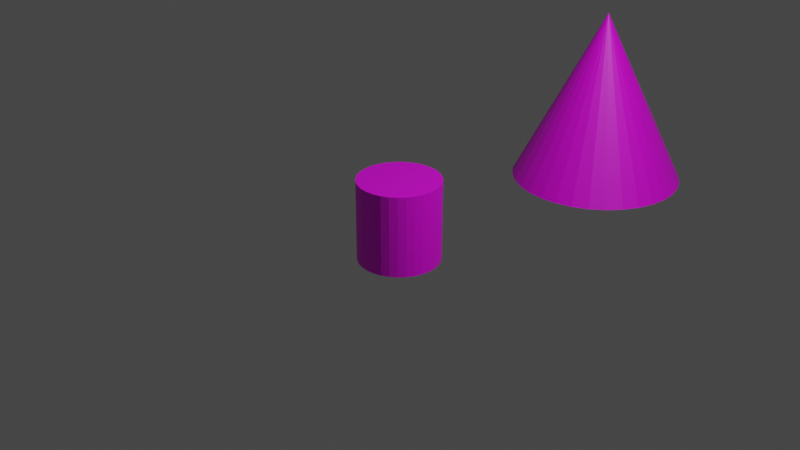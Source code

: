 # Source: rocket.blend  (saved by Blender 4.0.36; exported with 4.5.12 LTS)
import bpy
from mathutils import Matrix  # noqa: F401  (used for matrix-valued properties, if any)

bpy.ops.wm.read_factory_settings(use_empty=True)
scene = bpy.context.scene
scene.name = 'Scene'

# ---- collections
col_collection = bpy.data.collections.new('Collection'); scene.collection.children.link(col_collection)

# ---- images (referenced by path relative to the original .blend; pixels are not part of the script)
import os
ASSET_DIR = os.environ.get("B2B_ASSET_DIR", "")  # directory of the original .blend (textures are referenced by path, not embedded)
HERE = os.path.dirname(os.path.abspath(__file__))  # packed textures are extracted next to this script under _unpacked/

def load_image(name, relpath, width, height, colorspace="sRGB"):
    """Load a texture the original file referenced (path relative to the .blend, or extracted next to this script)."""
    p = next((c for c in (os.path.join(HERE, relpath), os.path.join(ASSET_DIR, relpath)) if relpath and os.path.exists(c)), "")
    if p:
        img = bpy.data.images.load(p, check_existing=True)
        img.name = name
    else:  # same state as the original file: an image datablock whose file is absent (Cycles renders it pink)
        img = bpy.data.images.new(name, width, height)
        img.source = "FILE"
        img.filepath = "//" + (relpath or name)
    img.colorspace_settings.name = colorspace
    return img
img_rocket = load_image('rocket', 'rocket.png', 1024, 1024, 'sRGB')

# ---- materials (node trees are filled in below, after node groups)
mat_material = bpy.data.materials.new('Material')
mat_material.alpha_threshold = 0.0
mat_material.use_transparent_shadow = False
mat_material.roughness = 0.5
mat_material.line_color = (0.0, 0.0, 0.0, 1.0)

# ---- material node trees
mat_material.use_nodes = True; mat_material.node_tree.nodes.clear()
_N = mat_material.node_tree.nodes; _L = mat_material.node_tree.links
n0 = _N.new('ShaderNodeOutputMaterial'); n0.name = 'Material Output'; n0.location = (300, 300)
n1 = _N.new('ShaderNodeBsdfPrincipled'); n1.name = 'Principled BSDF'; n1.location = (10, 300)
n1.distribution = 'GGX'
n1.subsurface_method = 'RANDOM_WALK_SKIN'
n1.inputs[3].default_value = 1.45
n1.inputs[27].default_value = (0.0, 0.0, 0.0, 1.0)
n1.inputs[28].default_value = 1.0
n2 = _N.new('ShaderNodeTexImage'); n2.name = 'Image Texture'; n2.location = (-280, 280)
n2.image = img_rocket
_L.new(n1.outputs[0], n0.inputs[0])
_L.new(n2.outputs[0], n1.inputs[0])
n0.is_active_output = True

# ---- world
world_world = bpy.data.worlds.new('World'); scene.world = world_world
world_world.use_nodes = True; world_world.node_tree.nodes.clear()
_N = world_world.node_tree.nodes; _L = world_world.node_tree.links
n0 = _N.new('ShaderNodeOutputWorld'); n0.name = 'World Output'; n0.location = (300, 300)
n1 = _N.new('ShaderNodeBackground'); n1.name = 'Background'; n1.location = (10, 300)
n1.inputs[0].default_value = (0.05088, 0.05088, 0.05088, 1.0)
_L.new(n1.outputs[0], n0.inputs[0])
n0.is_active_output = True
world_world.color = (0.05088, 0.05088, 0.05088)
world_world.use_sun_shadow = False
world_world.sun_shadow_jitter_overblur = 0.0

# ---- cameras
cam_camera = bpy.data.cameras.new('Camera')
cam_camera.clip_end = 100.0
cam_camera.ortho_scale = 7.314

# ---- lights
light_light = bpy.data.lights.new('Light', 'POINT')
light_light.transmission_factor = 0.0
light_light.use_soft_falloff = False
light_light.energy = 1000.0
light_light.shadow_soft_size = 0.1
light_light.shadow_maximum_resolution = 0.006
light_light.use_absolute_resolution = True

# ---- meshes
me_cylinder = bpy.data.meshes.new('Cylinder')
me_cylinder.from_pydata([(0.0, 1.0, 0.02322), (0.0, 2.5, 0.9183), (0.4877, 2.452, 0.9183), (0.1951, 0.9808, 0.02322), (0.9567, 2.31, 0.9183), (1.389, 2.079, 0.9183), (0.3827, 0.9239, 0.02322), (1.768, 1.768, 0.9183), (2.079, 1.389, 0.9183), (0.5556, 0.8315, 0.02322), (2.31, 0.9567, 0.9183), (2.452, 0.4877, 0.9183), (0.7071, 0.7071, 0.02322), (2.5, 0.0, 0.9183), (2.452, -0.4877, 0.9183), (2.31, -0.9567, 0.9183), (0.8315, 0.5556, 0.02322), (2.079, -1.389, 0.9183), (1.768, -1.768, 0.9183), (0.9239, 0.3827, 0.02322), (1.389, -2.079, 0.9183), (0.9567, -2.31, 0.9183), (0.9808, 0.1951, 0.02322), (0.4877, -2.452, 0.9183), (1.0, 0.0, 0.02322), (0.0, -2.5, 0.9183), (-0.4877, -2.452, 0.9183), (0.9808, -0.1951, 0.02322), (-0.9567, -2.31, 0.9183), (-1.389, -2.079, 0.9183), (0.9239, -0.3827, 0.02322), (-1.768, -1.768, 0.9183), (-2.079, -1.389, 0.9183), (0.8315, -0.5556, 0.02322), (-2.31, -0.9567, 0.9183), (-2.452, -0.4877, 0.9183), (0.7071, -0.7071, 0.02322), (-2.5, 0.0, 0.9183), (-2.452, 0.4877, 0.9183), (0.5556, -0.8315, 0.02322), (-2.31, 0.9567, 0.9183), (-2.079, 1.389, 0.9183), (0.3827, -0.9239, 0.02322), (-1.768, 1.768, 0.9183), (-1.389, 2.079, 0.9183), (0.1951, -0.9808, 0.02322), (-0.9567, 2.31, 0.9183), (-0.4877, 2.452, 0.9183), (0.0, 0.0, 1.705), (0.0, -1.0, 0.02322), (-0.1951, -0.9808, 0.02322), (-0.3827, -0.9239, 0.02322), (-0.5556, -0.8315, 0.02322), (-0.7071, -0.7071, 0.02322), (-0.8315, -0.5556, 0.02322), (-0.9239, -0.3827, 0.02322), (-0.9808, -0.1951, 0.02322), (-1.0, 0.0, 0.02322), (-0.9808, 0.1951, 0.02322), (-0.9239, 0.3827, 0.02322), (-0.8315, 0.5556, 0.02322), (-0.7071, 0.7071, 0.02322), (-0.5556, 0.8315, 0.02322), (-0.3827, 0.9239, 0.02322), (-0.1951, 0.9808, 0.02322), (0.0, 1.0, 0.9183), (0.1951, 0.9808, 0.9183), (0.3827, 0.9239, 0.9183), (0.5556, 0.8315, 0.9183), (0.7071, 0.7071, 0.9183), (0.8315, 0.5556, 0.9183), (0.9239, 0.3827, 0.9183), (0.9808, 0.1951, 0.9183), (1.0, 0.0, 0.9183), (0.9808, -0.1951, 0.9183), (0.9239, -0.3827, 0.9183), (0.8315, -0.5556, 0.9183), (0.7071, -0.7071, 0.9183), (0.5556, -0.8315, 0.9183), (0.3827, -0.9239, 0.9183), (0.1951, -0.9808, 0.9183), (0.0, -1.0, 0.9183), (-0.1951, -0.9808, 0.9183), (-0.3827, -0.9239, 0.9183), (-0.5556, -0.8315, 0.9183), (-0.7071, -0.7071, 0.9183), (-0.8315, -0.5556, 0.9183), (-0.9239, -0.3827, 0.9183), (-0.9808, -0.1951, 0.9183), (-1.0, 0.0, 0.9183), (-0.9808, 0.1951, 0.9183), (-0.9239, 0.3827, 0.9183), (-0.8315, 0.5556, 0.9183), (-0.7071, 0.7071, 0.9183), (-0.5556, 0.8315, 0.9183), (-0.3827, 0.9239, 0.9183), (-0.1951, 0.9808, 0.9183)], [], [(3, 0, 65, 66), (6, 3, 66, 67), (9, 6, 67, 68), (12, 9, 68, 69), (70, 16, 12, 69), (71, 19, 16, 70), (72, 22, 19, 71), (73, 24, 22, 72), (74, 27, 24, 73), (75, 30, 27, 74), (76, 33, 30, 75), (77, 36, 33, 76), (78, 39, 36, 77), (79, 42, 39, 78), (80, 45, 42, 79), (81, 49, 45, 80), (82, 50, 49, 81), (83, 51, 50, 82), (84, 52, 51, 83), (85, 53, 52, 84), (54, 53, 85, 86), (55, 54, 86, 87), (56, 55, 87, 88), (57, 56, 88, 89), (58, 57, 89, 90), (59, 58, 90, 91), (60, 59, 91, 92), (61, 60, 92, 93), (62, 61, 93, 94), (63, 62, 94, 95), (64, 63, 95, 96), (0, 64, 96, 65), (64, 0, 3, 6, 9, 12, 16, 19, 22, 24, 27, 30, 33, 36, 39, 42, 45, 49, 50, 51, 52, 53, 54, 55, 56, 57, 58, 59, 60, 61, 62, 63), (1, 48, 2), (2, 48, 4), (4, 48, 5), (5, 48, 7), (7, 48, 8), (8, 48, 10), (10, 48, 11), (11, 48, 13), (48, 14, 13), (48, 15, 14), (48, 17, 15), (48, 18, 17), (48, 20, 18), (48, 21, 20), (48, 23, 21), (48, 25, 23), (26, 25, 48), (28, 26, 48), (29, 28, 48), (31, 29, 48), (32, 31, 48), (34, 32, 48), (35, 34, 48), (37, 35, 48), (38, 37, 48), (40, 38, 48), (41, 40, 48), (43, 41, 48), (44, 43, 48), (46, 44, 48), (47, 1, 2, 4, 5, 7, 8, 10, 11, 13, 14, 15, 17, 18, 20, 21, 23, 80, 79, 78, 77, 76, 75, 74, 73, 72, 71, 70, 69, 68, 67, 66, 65, 96), (80, 23, 25, 26, 28, 29, 31, 32, 34, 35, 37, 38, 40, 41, 43, 44, 46, 47, 96, 95, 94, 93, 92, 91, 90, 89, 88, 87, 86, 85, 84, 83, 82, 81), (47, 46, 48), (47, 48, 1)])
_uv = me_cylinder.uv_layers.new(name='UVMap')
_uv.uv.foreach_set('vector', [0.7416, 0.5223, 0.7605, 0.5171, 0.8423, 0.818, 0.8235, 0.8231, 0.7228, 0.5274, 0.7416, 0.5223, 0.8235, 0.8231, 0.8046, 0.8283, 0.704, 0.5325, 0.7228, 0.5274, 0.8046, 0.8283, 0.7858, 0.8334, 0.6851, 0.5376, 0.704, 0.5325, 0.7858, 0.8334, 0.767, 0.8385, 0.7481, 0.8436, 0.6663, 0.5428, 0.6851, 0.5376, 0.767, 0.8385, 0.7293, 0.8487, 0.6475, 0.5479, 0.6663, 0.5428, 0.7481, 0.8436, 0.7104, 0.8539, 0.6286, 0.553, 0.6475, 0.5479, 0.7293, 0.8487, 0.6916, 0.859, 0.6098, 0.5581, 0.6286, 0.553, 0.7104, 0.8539, 0.6728, 0.8641, 0.5909, 0.5633, 0.6098, 0.5581, 0.6916, 0.859, 0.6539, 0.8692, 0.5721, 0.5684, 0.5909, 0.5633, 0.6728, 0.8641, 0.6351, 0.8744, 0.5533, 0.5735, 0.5721, 0.5684, 0.6539, 0.8692, 0.6163, 0.8795, 0.5344, 0.5786, 0.5533, 0.5735, 0.6351, 0.8744, 0.5974, 0.8846, 0.5156, 0.5838, 0.5344, 0.5786, 0.6163, 0.8795, 0.5786, 0.8897, 0.4968, 0.5889, 0.5156, 0.5838, 0.5974, 0.8846, 0.5598, 0.8949, 0.4779, 0.594, 0.4968, 0.5889, 0.5786, 0.8897, 0.5409, 0.9, 0.4591, 0.5991, 0.4779, 0.594, 0.5598, 0.8949, 0.5221, 0.9051, 0.4402, 0.6042, 0.4591, 0.5991, 0.5409, 0.9, 0.5032, 0.9102, 0.4214, 0.6094, 0.4402, 0.6042, 0.5221, 0.9051, 0.4844, 0.9153, 0.4026, 0.6145, 0.4214, 0.6094, 0.5032, 0.9102, 0.4656, 0.9205, 0.3837, 0.6196, 0.4026, 0.6145, 0.4844, 0.9153, 0.3649, 0.6247, 0.3837, 0.6196, 0.4656, 0.9205, 0.4467, 0.9256, 0.3461, 0.6299, 0.3649, 0.6247, 0.4467, 0.9256, 0.4279, 0.9307, 0.3272, 0.635, 0.3461, 0.6299, 0.4279, 0.9307, 0.4091, 0.9358, 0.3084, 0.6401, 0.3272, 0.635, 0.4091, 0.9358, 0.3902, 0.941, 0.2896, 0.6452, 0.3084, 0.6401, 0.3902, 0.941, 0.3714, 0.9461, 0.2707, 0.6504, 0.2896, 0.6452, 0.3714, 0.9461, 0.3525, 0.9512, 0.2519, 0.6555, 0.2707, 0.6504, 0.3525, 0.9512, 0.3337, 0.9563, 0.233, 0.6606, 0.2519, 0.6555, 0.3337, 0.9563, 0.3149, 0.9615, 0.2142, 0.6657, 0.233, 0.6606, 0.3149, 0.9615, 0.296, 0.9666, 0.1954, 0.6708, 0.2142, 0.6657, 0.296, 0.9666, 0.2772, 0.9717, 0.1765, 0.676, 0.1954, 0.6708, 0.2772, 0.9717, 0.2584, 0.9768, 0.1577, 0.6811, 0.1765, 0.676, 0.2584, 0.9768, 0.2395, 0.982, 0.7331, 0.3349, 0.7502, 0.3365, 0.7672, 0.3349, 0.7836, 0.3299, 0.7987, 0.3218, 0.8119, 0.311, 0.8228, 0.2977, 0.8309, 0.2826, 0.8358, 0.2662, 0.8375, 0.2492, 0.8358, 0.2321, 0.8309, 0.2158, 0.8228, 0.2007, 0.8119, 0.1874, 0.7987, 0.1765, 0.7836, 0.1685, 0.7672, 0.1635, 0.7502, 0.1618, 0.7331, 0.1635, 0.7167, 0.1685, 0.7016, 0.1765, 0.6884, 0.1874, 0.6775, 0.2007, 0.6694, 0.2158, 0.6645, 0.2321, 0.6628, 0.2492, 0.6645, 0.2662, 0.6694, 0.2826, 0.6775, 0.2977, 0.6884, 0.311, 0.7016, 0.3218, 0.7167, 0.3299, 2.224, 0.5597, 2.224, 0.3207, 2.271, 0.5551, 2.271, 0.5551, 2.224, 0.3207, 2.316, 0.5415, 2.316, 0.5415, 2.224, 0.3207, 2.357, 0.5194, 2.357, 0.5194, 2.224, 0.3207, 2.393, 0.4897, 2.393, 0.4897, 2.224, 0.3207, 2.423, 0.4535, 2.423, 0.4535, 2.224, 0.3207, 2.445, 0.4121, 2.445, 0.4121, 2.224, 0.3207, 2.459, 0.3673, 2.459, 0.3673, 2.224, 0.3207, 2.463, 0.3207, 2.224, 0.3207, 2.459, 0.274, 2.463, 0.3207, 2.224, 0.3207, 2.445, 0.2292, 2.459, 0.274, 2.224, 0.3207, 2.423, 0.1878, 2.445, 0.2292, 2.224, 0.3207, 2.393, 0.1516, 2.423, 0.1878, 2.224, 0.3207, 2.357, 0.1219, 2.393, 0.1516, 2.224, 0.3207, 2.316, 0.0998, 2.357, 0.1219, 2.224, 0.3207, 2.271, 0.0862, 2.316, 0.0998, 2.224, 0.3207, 2.224, 0.0816, 2.271, 0.0862, 2.178, 0.0862, 2.224, 0.0816, 2.224, 0.3207, 2.133, 0.0998, 2.178, 0.0862, 2.224, 0.3207, 2.091, 0.1219, 2.133, 0.0998, 2.224, 0.3207, 2.055, 0.1516, 2.091, 0.1219, 2.224, 0.3207, 2.025, 0.1878, 2.055, 0.1516, 2.224, 0.3207, 2.003, 0.2292, 2.025, 0.1878, 2.224, 0.3207, 1.99, 0.274, 2.003, 0.2292, 2.224, 0.3207, 1.985, 0.3207, 1.99, 0.274, 2.224, 0.3207, 1.99, 0.3673, 1.985, 0.3207, 2.224, 0.3207, 2.003, 0.4121, 1.99, 0.3673, 2.224, 0.3207, 2.025, 0.4535, 2.003, 0.4121, 2.224, 0.3207, 2.055, 0.4897, 2.025, 0.4535, 2.224, 0.3207, 2.091, 0.5194, 2.055, 0.4897, 2.224, 0.3207, 2.133, 0.5415, 2.091, 0.5194, 2.224, 0.3207, 0.7035, 0.4853, 0.7505, 0.49, 0.7975, 0.4853, 0.8426, 0.4716, 0.8843, 0.4494, 0.9208, 0.4194, 0.9507, 0.383, 0.973, 0.3413, 0.9867, 0.2962, 0.9913, 0.2492, 0.9867, 0.2022, 0.973, 0.157, 0.9507, 0.1154, 0.9208, 0.07893, 0.8843, 0.04899, 0.8426, 0.02674, 0.7975, 0.01303, 0.7693, 0.1547, 0.7874, 0.1602, 0.804, 0.1691, 0.8186, 0.1811, 0.8306, 0.1957, 0.8395, 0.2123, 0.845, 0.2304, 0.8468, 0.2492, 0.845, 0.268, 0.8395, 0.286, 0.8306, 0.3027, 0.8186, 0.3173, 0.804, 0.3293, 0.7874, 0.3382, 0.7693, 0.3436, 0.7505, 0.3455, 0.7317, 0.3436, 0.7693, 0.1547, 0.7975, 0.01303, 0.7505, 0.008408, 0.7035, 0.01303, 0.6584, 0.02674, 0.6167, 0.04899, 0.5802, 0.07893, 0.5503, 0.1154, 0.528, 0.157, 0.5143, 0.2022, 0.5097, 0.2492, 0.5143, 0.2962, 0.528, 0.3413, 0.5503, 0.383, 0.5802, 0.4194, 0.6167, 0.4494, 0.6584, 0.4716, 0.7035, 0.4853, 0.7317, 0.3436, 0.7136, 0.3382, 0.697, 0.3293, 0.6824, 0.3173, 0.6704, 0.3027, 0.6615, 0.286, 0.656, 0.268, 0.6542, 0.2492, 0.656, 0.2304, 0.6615, 0.2123, 0.6704, 0.1957, 0.6824, 0.1811, 0.697, 0.1691, 0.7136, 0.1602, 0.7317, 0.1547, 0.7505, 0.1529, 2.178, 0.5551, 2.133, 0.5415, 2.224, 0.3207, 2.178, 0.5551, 2.224, 0.3207, 2.224, 0.5597])
me_cylinder.materials.append(mat_material)
me_cylinder.use_paint_bone_selection = False
me_cylinder.use_paint_mask = True
me_cylinder.update()
me_cylinder_001 = bpy.data.meshes.new('Cylinder.001')
me_cylinder_001.from_pydata([(0.0, 1.0, -1.0), (0.0, 1.0, 1.0), (0.1951, 0.9808, -1.0), (0.1951, 0.9808, 1.0), (0.3827, 0.9239, -1.0), (0.3827, 0.9239, 1.0), (0.5556, 0.8315, -1.0), (0.5556, 0.8315, 1.0), (0.7071, 0.7071, -1.0), (0.7071, 0.7071, 1.0), (0.8315, 0.5556, -1.0), (0.8315, 0.5556, 1.0), (0.9239, 0.3827, -1.0), (0.9239, 0.3827, 1.0), (0.9808, 0.1951, -1.0), (0.9808, 0.1951, 1.0), (1.0, 0.0, -1.0), (1.0, 0.0, 1.0), (0.9808, -0.1951, -1.0), (0.9808, -0.1951, 1.0), (0.9239, -0.3827, -1.0), (0.9239, -0.3827, 1.0), (0.8315, -0.5556, -1.0), (0.8315, -0.5556, 1.0), (0.7071, -0.7071, -1.0), (0.7071, -0.7071, 1.0), (0.5556, -0.8315, -1.0), (0.5556, -0.8315, 1.0), (0.3827, -0.9239, -1.0), (0.3827, -0.9239, 1.0), (0.1951, -0.9808, -1.0), (0.1951, -0.9808, 1.0), (0.0, -1.0, -1.0), (0.0, -1.0, 1.0), (-0.1951, -0.9808, -1.0), (-0.1951, -0.9808, 1.0), (-0.3827, -0.9239, -1.0), (-0.3827, -0.9239, 1.0), (-0.5556, -0.8315, -1.0), (-0.5556, -0.8315, 1.0), (-0.7071, -0.7071, -1.0), (-0.7071, -0.7071, 1.0), (-0.8315, -0.5556, -1.0), (-0.8315, -0.5556, 1.0), (-0.9239, -0.3827, -1.0), (-0.9239, -0.3827, 1.0), (-0.9808, -0.1951, -1.0), (-0.9808, -0.1951, 1.0), (-1.0, 0.0, -1.0), (-1.0, 0.0, 1.0), (-0.9808, 0.1951, -1.0), (-0.9808, 0.1951, 1.0), (-0.9239, 0.3827, -1.0), (-0.9239, 0.3827, 1.0), (-0.8315, 0.5556, -1.0), (-0.8315, 0.5556, 1.0), (-0.7071, 0.7071, -1.0), (-0.7071, 0.7071, 1.0), (-0.5556, 0.8315, -1.0), (-0.5556, 0.8315, 1.0), (-0.3827, 0.9239, -1.0), (-0.3827, 0.9239, 1.0), (-0.1951, 0.9808, -1.0), (-0.1951, 0.9808, 1.0)], [], [(0, 1, 3, 2), (2, 3, 5, 4), (4, 5, 7, 6), (6, 7, 9, 8), (8, 9, 11, 10), (10, 11, 13, 12), (12, 13, 15, 14), (14, 15, 17, 16), (16, 17, 19, 18), (18, 19, 21, 20), (20, 21, 23, 22), (22, 23, 25, 24), (24, 25, 27, 26), (26, 27, 29, 28), (28, 29, 31, 30), (30, 31, 33, 32), (32, 33, 35, 34), (34, 35, 37, 36), (36, 37, 39, 38), (38, 39, 41, 40), (40, 41, 43, 42), (42, 43, 45, 44), (44, 45, 47, 46), (46, 47, 49, 48), (48, 49, 51, 50), (50, 51, 53, 52), (52, 53, 55, 54), (54, 55, 57, 56), (56, 57, 59, 58), (58, 59, 61, 60), (3, 1, 63, 61, 59, 57, 55, 53, 51, 49, 47, 45, 43, 41, 39, 37, 35, 33, 31, 29, 27, 25, 23, 21, 19, 17, 15, 13, 11, 9, 7, 5), (60, 61, 63, 62), (62, 63, 1, 0), (0, 2, 4, 6, 8, 10, 12, 14, 16, 18, 20, 22, 24, 26, 28, 30, 32, 34, 36, 38, 40, 42, 44, 46, 48, 50, 52, 54, 56, 58, 60, 62)])
_uv = me_cylinder_001.uv_layers.new(name='UVMap')
_uv.uv.foreach_set('vector', [0.6397, 0.5416, 0.749, 0.795, 0.7369, 0.8001, 0.6276, 0.5467, 0.6276, 0.5467, 0.7369, 0.8001, 0.7247, 0.8052, 0.6154, 0.5518, 0.6154, 0.5518, 0.7247, 0.8052, 0.7126, 0.8103, 0.6033, 0.5569, 0.6033, 0.5569, 0.7126, 0.8103, 0.7004, 0.8154, 0.5911, 0.562, 0.5911, 0.562, 0.7004, 0.8154, 0.6883, 0.8205, 0.579, 0.5671, 0.579, 0.5671, 0.6883, 0.8205, 0.6761, 0.8256, 0.5668, 0.5722, 0.5668, 0.5722, 0.6761, 0.8256, 0.664, 0.8307, 0.5547, 0.5774, 0.5547, 0.5774, 0.664, 0.8307, 0.6518, 0.8358, 0.5425, 0.5825, 0.5425, 0.5825, 0.6518, 0.8358, 0.6397, 0.8409, 0.5304, 0.5876, 0.5304, 0.5876, 0.6397, 0.8409, 0.6275, 0.8461, 0.5182, 0.5927, 0.5182, 0.5927, 0.6275, 0.8461, 0.6154, 0.8512, 0.5061, 0.5978, 0.5061, 0.5978, 0.6154, 0.8512, 0.6032, 0.8563, 0.4939, 0.6029, 0.4939, 0.6029, 0.6032, 0.8563, 0.5911, 0.8614, 0.4818, 0.608, 0.4818, 0.608, 0.5911, 0.8614, 0.5789, 0.8665, 0.4696, 0.6131, 0.4696, 0.6131, 0.5789, 0.8665, 0.5668, 0.8716, 0.4575, 0.6182, 0.4575, 0.6182, 0.5668, 0.8716, 0.5546, 0.8767, 0.4454, 0.6233, 0.4454, 0.6233, 0.5546, 0.8767, 0.5425, 0.8818, 0.4332, 0.6284, 0.4332, 0.6284, 0.5425, 0.8818, 0.5304, 0.8869, 0.4211, 0.6335, 0.4211, 0.6335, 0.5304, 0.8869, 0.5182, 0.892, 0.4089, 0.6386, 0.4089, 0.6386, 0.5182, 0.892, 0.5061, 0.8971, 0.3968, 0.6437, 0.3968, 0.6437, 0.5061, 0.8971, 0.4939, 0.9022, 0.3846, 0.6488, 0.3846, 0.6488, 0.4939, 0.9022, 0.4818, 0.9073, 0.3725, 0.6539, 0.3725, 0.6539, 0.4818, 0.9073, 0.4696, 0.9124, 0.3603, 0.6591, 0.3603, 0.6591, 0.4696, 0.9124, 0.4575, 0.9175, 0.3482, 0.6642, 0.3482, 0.6642, 0.4575, 0.9175, 0.4453, 0.9226, 0.336, 0.6693, 0.336, 0.6693, 0.4453, 0.9226, 0.4332, 0.9278, 0.3239, 0.6744, 0.3239, 0.6744, 0.4332, 0.9278, 0.421, 0.9329, 0.3117, 0.6795, 0.3117, 0.6795, 0.421, 0.9329, 0.4089, 0.938, 0.2996, 0.6846, 0.2996, 0.6846, 0.4089, 0.938, 0.3967, 0.9431, 0.2874, 0.6897, 0.2874, 0.6897, 0.3967, 0.9431, 0.3846, 0.9482, 0.2753, 0.6948, 0.2968, 0.4854, 0.25, 0.49, 0.2032, 0.4854, 0.1582, 0.4717, 0.1167, 0.4496, 0.08029, 0.4197, 0.05045, 0.3833, 0.02827, 0.3418, 0.01461, 0.2968, 0.01, 0.25, 0.01461, 0.2032, 0.02827, 0.1582, 0.05045, 0.1167, 0.08029, 0.08029, 0.1167, 0.05045, 0.1582, 0.02827, 0.2032, 0.01461, 0.25, 0.01, 0.2968, 0.01461, 0.3418, 0.02827, 0.3833, 0.05045, 0.4197, 0.08029, 0.4496, 0.1167, 0.4717, 0.1582, 0.4854, 0.2032, 0.49, 0.25, 0.4854, 0.2968, 0.4717, 0.3418, 0.4496, 0.3833, 0.4197, 0.4197, 0.3833, 0.4496, 0.3418, 0.4717, 0.2753, 0.6948, 0.3846, 0.9482, 0.3724, 0.9533, 0.2631, 0.6999, 0.2631, 0.6999, 0.3724, 0.9533, 0.3603, 0.9584, 0.251, 0.705, 0.75, 0.49, 0.7968, 0.4854, 0.8418, 0.4717, 0.8833, 0.4496, 0.9197, 0.4197, 0.9496, 0.3833, 0.9717, 0.3418, 0.9854, 0.2968, 0.99, 0.25, 0.9854, 0.2032, 0.9717, 0.1582, 0.9496, 0.1167, 0.9197, 0.08029, 0.8833, 0.05045, 0.8418, 0.02827, 0.7968, 0.01461, 0.75, 0.01, 0.7032, 0.01461, 0.6582, 0.02827, 0.6167, 0.05045, 0.5803, 0.08029, 0.5504, 0.1167, 0.5283, 0.1582, 0.5146, 0.2032, 0.51, 0.25, 0.5146, 0.2968, 0.5283, 0.3418, 0.5504, 0.3833, 0.5803, 0.4197, 0.6167, 0.4496, 0.6582, 0.4717, 0.7032, 0.4854])
me_cylinder_001.materials.append(mat_material)
me_cylinder_001.update()
me_cone_001 = bpy.data.meshes.new('Cone.001')
me_cone_001.from_pydata([(3.839e-09, 1.0, -0.5), (0.1951, 0.9808, -0.5), (0.3827, 0.9239, -0.5), (0.5556, 0.8315, -0.5), (0.7071, 0.7071, -0.5), (0.8315, 0.5556, -0.5), (0.9239, 0.3827, -0.5), (0.9808, 0.1951, -0.5), (1.0, 1.21e-08, -0.5), (0.9808, -0.1951, -0.5), (0.9239, -0.3827, -0.5), (0.8315, -0.5556, -0.5), (0.7071, -0.7071, -0.5), (0.5556, -0.8315, -0.5), (0.3827, -0.9239, -0.5), (0.1951, -0.9808, -0.5), (3.839e-09, -1.0, -0.5), (-0.1951, -0.9808, -0.5), (-0.3827, -0.9239, -0.5), (-0.5556, -0.8315, -0.5), (-0.7071, -0.7071, -0.5), (-0.8315, -0.5556, -0.5), (-0.9239, -0.3827, -0.5), (-0.9808, -0.1951, -0.5), (-1.0, 1.21e-08, -0.5), (-0.9808, 0.1951, -0.5), (-0.9239, 0.3827, -0.5), (-0.8315, 0.5556, -0.5), (-0.7071, 0.7071, -0.5), (-0.5556, 0.8315, -0.5), (-0.3827, 0.9239, -0.5), (-0.1951, 0.9808, -0.5), (3.839e-09, 1.21e-08, 1.5), (3.839e-09, 0.9447, -0.3894), (3.839e-09, 0.9447, -0.3894), (3.839e-09, 0.4, 0.7), (3.839e-09, 0.2, 1.1), (0.03902, 0.1962, 1.1), (0.07804, 0.3923, 0.7), (0.1843, 0.9266, -0.3894), (0.1843, 0.9266, -0.3894), (0.07654, 0.1848, 1.1), (0.1531, 0.3696, 0.7), (0.3615, 0.8728, -0.3894), (0.3615, 0.8728, -0.3894), (0.1111, 0.1663, 1.1), (0.2222, 0.3326, 0.7), (0.5249, 0.7855, -0.3894), (0.5249, 0.7855, -0.3894), (0.1414, 0.1414, 1.1), (0.2828, 0.2828, 0.7), (0.668, 0.668, -0.3894), (0.668, 0.668, -0.3894), (0.1663, 0.1111, 1.1), (0.3326, 0.2222, 0.7), (0.7855, 0.5249, -0.3894), (0.7855, 0.5249, -0.3894), (0.1848, 0.07654, 1.1), (0.3696, 0.1531, 0.7), (0.8728, 0.3615, -0.3894), (0.8728, 0.3615, -0.3894), (0.1962, 0.03902, 1.1), (0.3923, 0.07804, 0.7), (0.9266, 0.1843, -0.3894), (0.9266, 0.1843, -0.3894), (0.2, 1.21e-08, 1.1), (0.4, 1.21e-08, 0.7), (0.9447, 1.21e-08, -0.3894), (0.9447, 1.21e-08, -0.3894), (0.1962, -0.03902, 1.1), (0.3923, -0.07804, 0.7), (0.9266, -0.1843, -0.3894), (0.9266, -0.1843, -0.3894), (0.1848, -0.07654, 1.1), (0.3696, -0.1531, 0.7), (0.8728, -0.3615, -0.3894), (0.8728, -0.3615, -0.3894), (0.1663, -0.1111, 1.1), (0.3326, -0.2222, 0.7), (0.7855, -0.5249, -0.3894), (0.7855, -0.5249, -0.3894), (0.1414, -0.1414, 1.1), (0.2828, -0.2828, 0.7), (0.668, -0.668, -0.3894), (0.668, -0.668, -0.3894), (0.1111, -0.1663, 1.1), (0.2222, -0.3326, 0.7), (0.5249, -0.7855, -0.3894), (0.5249, -0.7855, -0.3894), (0.07654, -0.1848, 1.1), (0.1531, -0.3696, 0.7), (0.3615, -0.8728, -0.3894), (0.3615, -0.8728, -0.3894), (0.03902, -0.1962, 1.1), (0.07804, -0.3923, 0.7), (0.1843, -0.9266, -0.3894), (0.1843, -0.9266, -0.3894), (3.839e-09, -0.2, 1.1), (3.839e-09, -0.4, 0.7), (3.839e-09, -0.9447, -0.3894), (3.839e-09, -0.9447, -0.3894), (-0.03902, -0.1962, 1.1), (-0.07804, -0.3923, 0.7), (-0.1843, -0.9266, -0.3894), (-0.1843, -0.9266, -0.3894), (-0.07654, -0.1848, 1.1), (-0.1531, -0.3696, 0.7), (-0.3615, -0.8728, -0.3894), (-0.3615, -0.8728, -0.3894), (-0.1111, -0.1663, 1.1), (-0.2222, -0.3326, 0.7), (-0.5249, -0.7855, -0.3894), (-0.5249, -0.7855, -0.3894), (-0.1414, -0.1414, 1.1), (-0.2828, -0.2828, 0.7), (-0.668, -0.668, -0.3894), (-0.668, -0.668, -0.3894), (-0.1663, -0.1111, 1.1), (-0.3326, -0.2222, 0.7), (-0.7855, -0.5249, -0.3894), (-0.7855, -0.5249, -0.3894), (-0.1848, -0.07654, 1.1), (-0.3696, -0.1531, 0.7), (-0.8728, -0.3615, -0.3894), (-0.8728, -0.3615, -0.3894), (-0.1962, -0.03902, 1.1), (-0.3923, -0.07804, 0.7), (-0.9266, -0.1843, -0.3894), (-0.9266, -0.1843, -0.3894), (-0.2, 1.21e-08, 1.1), (-0.4, 1.21e-08, 0.7), (-0.9447, 1.21e-08, -0.3894), (-0.9447, 1.21e-08, -0.3894), (-0.1962, 0.03902, 1.1), (-0.3923, 0.07804, 0.7), (-0.9266, 0.1843, -0.3894), (-0.9266, 0.1843, -0.3894), (-0.1848, 0.07654, 1.1), (-0.3696, 0.1531, 0.7), (-0.8728, 0.3615, -0.3894), (-0.8728, 0.3615, -0.3894), (-0.1663, 0.1111, 1.1), (-0.3326, 0.2222, 0.7), (-0.7855, 0.5249, -0.3894), (-0.7855, 0.5249, -0.3894), (-0.1414, 0.1414, 1.1), (-0.2828, 0.2828, 0.7), (-0.668, 0.668, -0.3894), (-0.668, 0.668, -0.3894), (-0.1111, 0.1663, 1.1), (-0.2222, 0.3326, 0.7), (-0.5249, 0.7855, -0.3894), (-0.5249, 0.7855, -0.3894), (-0.07654, 0.1848, 1.1), (-0.1531, 0.3696, 0.7), (-0.3615, 0.8728, -0.3894), (-0.3615, 0.8728, -0.3894), (-0.03902, 0.1962, 1.1), (-0.07804, 0.3923, 0.7), (-0.1843, 0.9266, -0.3894), (-0.1843, 0.9266, -0.3894)], [], [(36, 32, 37), (37, 32, 41), (41, 32, 45), (45, 32, 49), (49, 32, 53), (53, 32, 57), (57, 32, 61), (61, 32, 65), (65, 32, 69), (69, 32, 73), (73, 32, 77), (77, 32, 81), (81, 32, 85), (85, 32, 89), (89, 32, 93), (93, 32, 97), (97, 32, 101), (101, 32, 105), (105, 32, 109), (109, 32, 113), (113, 32, 117), (117, 32, 121), (121, 32, 125), (125, 32, 129), (129, 32, 133), (133, 32, 137), (137, 32, 141), (141, 32, 145), (145, 32, 149), (149, 32, 153), (0, 1, 2, 3, 4, 5, 6, 7, 8, 9, 10, 11, 12, 13, 14, 15, 16, 17, 18, 19, 20, 21, 22, 23, 24, 25, 26, 27, 28, 29, 30, 31), (153, 32, 157), (157, 32, 36), (31, 160, 33, 0), (160, 159, 34, 33), (159, 158, 35, 34), (158, 157, 36, 35), (30, 156, 160, 31), (156, 155, 159, 160), (155, 154, 158, 159), (154, 153, 157, 158), (29, 152, 156, 30), (152, 151, 155, 156), (151, 150, 154, 155), (150, 149, 153, 154), (28, 148, 152, 29), (148, 147, 151, 152), (147, 146, 150, 151), (146, 145, 149, 150), (27, 144, 148, 28), (144, 143, 147, 148), (143, 142, 146, 147), (142, 141, 145, 146), (26, 140, 144, 27), (140, 139, 143, 144), (139, 138, 142, 143), (138, 137, 141, 142), (25, 136, 140, 26), (136, 135, 139, 140), (135, 134, 138, 139), (134, 133, 137, 138), (24, 132, 136, 25), (132, 131, 135, 136), (131, 130, 134, 135), (130, 129, 133, 134), (23, 128, 132, 24), (128, 127, 131, 132), (127, 126, 130, 131), (126, 125, 129, 130), (22, 124, 128, 23), (124, 123, 127, 128), (123, 122, 126, 127), (122, 121, 125, 126), (21, 120, 124, 22), (120, 119, 123, 124), (119, 118, 122, 123), (118, 117, 121, 122), (20, 116, 120, 21), (116, 115, 119, 120), (115, 114, 118, 119), (114, 113, 117, 118), (19, 112, 116, 20), (112, 111, 115, 116), (111, 110, 114, 115), (110, 109, 113, 114), (18, 108, 112, 19), (108, 107, 111, 112), (107, 106, 110, 111), (106, 105, 109, 110), (17, 104, 108, 18), (104, 103, 107, 108), (103, 102, 106, 107), (102, 101, 105, 106), (16, 100, 104, 17), (100, 99, 103, 104), (99, 98, 102, 103), (98, 97, 101, 102), (15, 96, 100, 16), (96, 95, 99, 100), (95, 94, 98, 99), (94, 93, 97, 98), (14, 92, 96, 15), (92, 91, 95, 96), (91, 90, 94, 95), (90, 89, 93, 94), (13, 88, 92, 14), (88, 87, 91, 92), (87, 86, 90, 91), (86, 85, 89, 90), (12, 84, 88, 13), (84, 83, 87, 88), (83, 82, 86, 87), (82, 81, 85, 86), (11, 80, 84, 12), (80, 79, 83, 84), (79, 78, 82, 83), (78, 77, 81, 82), (10, 76, 80, 11), (76, 75, 79, 80), (75, 74, 78, 79), (74, 73, 77, 78), (9, 72, 76, 10), (72, 71, 75, 76), (71, 70, 74, 75), (70, 69, 73, 74), (8, 68, 72, 9), (68, 67, 71, 72), (67, 66, 70, 71), (66, 65, 69, 70), (7, 64, 68, 8), (64, 63, 67, 68), (63, 62, 66, 67), (62, 61, 65, 66), (6, 60, 64, 7), (60, 59, 63, 64), (59, 58, 62, 63), (58, 57, 61, 62), (5, 56, 60, 6), (56, 55, 59, 60), (55, 54, 58, 59), (54, 53, 57, 58), (4, 52, 56, 5), (52, 51, 55, 56), (51, 50, 54, 55), (50, 49, 53, 54), (3, 48, 52, 4), (48, 47, 51, 52), (47, 46, 50, 51), (46, 45, 49, 50), (2, 44, 48, 3), (44, 43, 47, 48), (43, 42, 46, 47), (42, 41, 45, 46), (1, 40, 44, 2), (40, 39, 43, 44), (39, 38, 42, 43), (38, 37, 41, 42), (0, 33, 40, 1), (33, 34, 39, 40), (34, 35, 38, 39), (35, 36, 37, 38)])
_uv = me_cone_001.uv_layers.new(name='UVMap')
_uv.uv.foreach_set('vector', [0.2503, 0.2972, 0.2503, 0.2494, 0.2596, 0.2962, 0.2596, 0.2962, 0.2503, 0.2494, 0.2686, 0.2935, 0.2686, 0.2935, 0.2503, 0.2494, 0.2768, 0.2891, 0.2768, 0.2891, 0.2503, 0.2494, 0.2841, 0.2832, 0.2841, 0.2832, 0.2503, 0.2494, 0.29, 0.2759, 0.29, 0.2759, 0.2503, 0.2494, 0.2944, 0.2676, 0.2944, 0.2676, 0.2503, 0.2494, 0.2972, 0.2587, 0.2972, 0.2587, 0.2503, 0.2494, 0.2981, 0.2494, 0.2981, 0.2494, 0.2503, 0.2494, 0.2972, 0.24, 0.2972, 0.24, 0.2503, 0.2494, 0.2944, 0.2311, 0.2944, 0.2311, 0.2503, 0.2494, 0.29, 0.2228, 0.29, 0.2228, 0.2503, 0.2494, 0.2841, 0.2155, 0.2841, 0.2155, 0.2503, 0.2494, 0.2768, 0.2096, 0.2768, 0.2096, 0.2503, 0.2494, 0.2686, 0.2052, 0.2686, 0.2052, 0.2503, 0.2494, 0.2596, 0.2025, 0.2596, 0.2025, 0.2503, 0.2494, 0.2503, 0.2015, 0.2503, 0.2015, 0.2503, 0.2494, 0.2409, 0.2025, 0.2409, 0.2025, 0.2503, 0.2494, 0.232, 0.2052, 0.232, 0.2052, 0.2503, 0.2494, 0.2237, 0.2096, 0.2237, 0.2096, 0.2503, 0.2494, 0.2165, 0.2155, 0.2165, 0.2155, 0.2503, 0.2494, 0.2105, 0.2228, 0.2105, 0.2228, 0.2503, 0.2494, 0.2061, 0.2311, 0.2061, 0.2311, 0.2503, 0.2494, 0.2034, 0.24, 0.2034, 0.24, 0.2503, 0.2494, 0.2025, 0.2494, 0.2025, 0.2494, 0.2503, 0.2494, 0.2034, 0.2587, 0.2034, 0.2587, 0.2503, 0.2494, 0.2061, 0.2676, 0.2061, 0.2676, 0.2503, 0.2494, 0.2105, 0.2759, 0.2105, 0.2759, 0.2503, 0.2494, 0.2165, 0.2832, 0.2165, 0.2832, 0.2503, 0.2494, 0.2237, 0.2891, 0.2237, 0.2891, 0.2503, 0.2494, 0.232, 0.2935, 0.7523, 0.4908, 0.799, 0.4862, 0.8438, 0.4726, 0.8851, 0.4505, 0.9214, 0.4208, 0.9511, 0.3846, 0.9732, 0.3432, 0.9868, 0.2984, 0.9914, 0.2518, 0.9868, 0.2051, 0.9732, 0.1603, 0.9511, 0.1189, 0.9214, 0.08272, 0.8851, 0.05299, 0.8438, 0.0309, 0.799, 0.0173, 0.7523, 0.0127, 0.7057, 0.0173, 0.6609, 0.0309, 0.6195, 0.05299, 0.5833, 0.08272, 0.5536, 0.1189, 0.5315, 0.1603, 0.5179, 0.2051, 0.5133, 0.2518, 0.5179, 0.2984, 0.5315, 0.3432, 0.5536, 0.3846, 0.5833, 0.4208, 0.6195, 0.4505, 0.6609, 0.4726, 0.7057, 0.4862, 0.232, 0.2935, 0.2503, 0.2494, 0.2409, 0.2962, 0.2409, 0.2962, 0.2503, 0.2494, 0.2503, 0.2972, 0.205, 0.4769, 0.2065, 0.4695, 0.2503, 0.4739, 0.2503, 0.4813, 0.2126, 0.4389, 0.207, 0.4666, 0.2503, 0.4709, 0.2503, 0.4426, 0.2108, 0.4478, 0.2316, 0.3431, 0.2503, 0.345, 0.2503, 0.4516, 0.2316, 0.3431, 0.2409, 0.2962, 0.2503, 0.2972, 0.2503, 0.345, 0.1615, 0.4637, 0.1644, 0.4568, 0.2065, 0.4695, 0.205, 0.4769, 0.1763, 0.4279, 0.1655, 0.454, 0.207, 0.4666, 0.2126, 0.4389, 0.1729, 0.4362, 0.2137, 0.3377, 0.2316, 0.3431, 0.2108, 0.4478, 0.2137, 0.3377, 0.232, 0.2935, 0.2409, 0.2962, 0.2316, 0.3431, 0.1214, 0.4422, 0.1255, 0.436, 0.1644, 0.4568, 0.1615, 0.4637, 0.1429, 0.41, 0.1272, 0.4336, 0.1655, 0.454, 0.1763, 0.4279, 0.1379, 0.4176, 0.1971, 0.3289, 0.2137, 0.3377, 0.1729, 0.4362, 0.1971, 0.3289, 0.2237, 0.2891, 0.232, 0.2935, 0.2137, 0.3377, 0.08625, 0.4134, 0.09152, 0.4081, 0.1255, 0.436, 0.1214, 0.4422, 0.1136, 0.386, 0.09362, 0.406, 0.1272, 0.4336, 0.1429, 0.41, 0.1072, 0.3924, 0.1827, 0.317, 0.1971, 0.3289, 0.1379, 0.4176, 0.1827, 0.317, 0.2165, 0.2832, 0.2237, 0.2891, 0.1971, 0.3289, 0.0574, 0.3782, 0.0636, 0.3741, 0.09152, 0.4081, 0.08625, 0.4134, 0.0896, 0.3567, 0.06607, 0.3724, 0.09362, 0.406, 0.1136, 0.386, 0.08207, 0.3617, 0.1708, 0.3025, 0.1827, 0.317, 0.1072, 0.3924, 0.1708, 0.3025, 0.2105, 0.2759, 0.2165, 0.2832, 0.1827, 0.317, 0.03597, 0.3381, 0.04285, 0.3353, 0.0636, 0.3741, 0.0574, 0.3782, 0.07175, 0.3233, 0.04559, 0.3341, 0.06607, 0.3724, 0.0896, 0.3567, 0.06337, 0.3268, 0.1619, 0.2859, 0.1708, 0.3025, 0.08207, 0.3617, 0.1619, 0.2859, 0.2061, 0.2676, 0.2105, 0.2759, 0.1708, 0.3025, 0.02277, 0.2946, 0.03007, 0.2932, 0.04285, 0.3353, 0.03597, 0.3381, 0.06075, 0.287, 0.03299, 0.2926, 0.04559, 0.3341, 0.07175, 0.3233, 0.05186, 0.2888, 0.1565, 0.268, 0.1619, 0.2859, 0.06337, 0.3268, 0.1565, 0.268, 0.2034, 0.2587, 0.2061, 0.2676, 0.1619, 0.2859, 0.01831, 0.2494, 0.02576, 0.2494, 0.03007, 0.2932, 0.02277, 0.2946, 0.05704, 0.2494, 0.02873, 0.2494, 0.03299, 0.2926, 0.06075, 0.287, 0.04798, 0.2494, 0.1546, 0.2494, 0.1565, 0.268, 0.05186, 0.2888, 0.1546, 0.2494, 0.2025, 0.2494, 0.2034, 0.2587, 0.1565, 0.268, 0.02277, 0.2041, 0.03007, 0.2056, 0.02576, 0.2494, 0.01831, 0.2494, 0.06075, 0.2117, 0.03299, 0.2061, 0.02873, 0.2494, 0.05704, 0.2494, 0.05186, 0.2099, 0.1565, 0.2307, 0.1546, 0.2494, 0.04798, 0.2494, 0.1565, 0.2307, 0.2034, 0.24, 0.2025, 0.2494, 0.1546, 0.2494, 0.03597, 0.1606, 0.04285, 0.1634, 0.03007, 0.2056, 0.02277, 0.2041, 0.07175, 0.1754, 0.04559, 0.1646, 0.03299, 0.2061, 0.06075, 0.2117, 0.06337, 0.1719, 0.1619, 0.2128, 0.1565, 0.2307, 0.05186, 0.2099, 0.1619, 0.2128, 0.2061, 0.2311, 0.2034, 0.24, 0.1565, 0.2307, 0.0574, 0.1205, 0.0636, 0.1246, 0.04285, 0.1634, 0.03597, 0.1606, 0.0896, 0.142, 0.06607, 0.1263, 0.04559, 0.1646, 0.07175, 0.1754, 0.08207, 0.137, 0.1708, 0.1962, 0.1619, 0.2128, 0.06337, 0.1719, 0.1708, 0.1962, 0.2105, 0.2228, 0.2061, 0.2311, 0.1619, 0.2128, 0.08625, 0.08533, 0.09152, 0.0906, 0.0636, 0.1246, 0.0574, 0.1205, 0.1136, 0.1127, 0.09362, 0.0927, 0.06607, 0.1263, 0.0896, 0.142, 0.1072, 0.1063, 0.1827, 0.1817, 0.1708, 0.1962, 0.08207, 0.137, 0.1827, 0.1817, 0.2165, 0.2155, 0.2105, 0.2228, 0.1708, 0.1962, 0.1214, 0.05649, 0.1255, 0.06268, 0.09152, 0.0906, 0.08625, 0.08533, 0.1429, 0.08869, 0.1272, 0.06515, 0.09362, 0.0927, 0.1136, 0.1127, 0.1379, 0.08115, 0.1971, 0.1698, 0.1827, 0.1817, 0.1072, 0.1063, 0.1971, 0.1698, 0.2237, 0.2096, 0.2165, 0.2155, 0.1827, 0.1817, 0.1615, 0.03505, 0.1644, 0.04193, 0.1255, 0.06268, 0.1214, 0.05649, 0.1763, 0.07083, 0.1655, 0.04468, 0.1272, 0.06515, 0.1429, 0.08869, 0.1729, 0.06246, 0.2137, 0.161, 0.1971, 0.1698, 0.1379, 0.08115, 0.2137, 0.161, 0.232, 0.2052, 0.2237, 0.2096, 0.1971, 0.1698, 0.205, 0.02185, 0.2065, 0.02916, 0.1644, 0.04193, 0.1615, 0.03505, 0.2126, 0.05984, 0.207, 0.03207, 0.1655, 0.04468, 0.1763, 0.07083, 0.2108, 0.05095, 0.2316, 0.1556, 0.2137, 0.161, 0.1729, 0.06246, 0.2316, 0.1556, 0.2409, 0.2025, 0.232, 0.2052, 0.2137, 0.161, 0.2503, 0.0174, 0.2503, 0.02484, 0.2065, 0.02916, 0.205, 0.02185, 0.2503, 0.05612, 0.2503, 0.02781, 0.207, 0.03207, 0.2126, 0.05984, 0.2503, 0.04706, 0.2503, 0.1537, 0.2316, 0.1556, 0.2108, 0.05095, 0.2503, 0.1537, 0.2503, 0.2015, 0.2409, 0.2025, 0.2316, 0.1556, 0.2955, 0.02185, 0.2941, 0.02916, 0.2503, 0.02484, 0.2503, 0.0174, 0.288, 0.05984, 0.2935, 0.03207, 0.2503, 0.02781, 0.2503, 0.05612, 0.2897, 0.05095, 0.2689, 0.1556, 0.2503, 0.1537, 0.2503, 0.04706, 0.2689, 0.1556, 0.2596, 0.2025, 0.2503, 0.2015, 0.2503, 0.1537, 0.339, 0.03505, 0.3362, 0.04193, 0.2941, 0.02916, 0.2955, 0.02185, 0.3242, 0.07083, 0.335, 0.04468, 0.2935, 0.03207, 0.288, 0.05984, 0.3277, 0.06246, 0.2869, 0.161, 0.2689, 0.1556, 0.2897, 0.05095, 0.2869, 0.161, 0.2686, 0.2052, 0.2596, 0.2025, 0.2689, 0.1556, 0.3791, 0.05649, 0.375, 0.06268, 0.3362, 0.04193, 0.339, 0.03505, 0.3576, 0.08869, 0.3733, 0.06515, 0.335, 0.04468, 0.3242, 0.07083, 0.3627, 0.08115, 0.3034, 0.1698, 0.2869, 0.161, 0.3277, 0.06246, 0.3034, 0.1698, 0.2768, 0.2096, 0.2686, 0.2052, 0.2869, 0.161, 0.4143, 0.08533, 0.409, 0.0906, 0.375, 0.06268, 0.3791, 0.05649, 0.3869, 0.1127, 0.4069, 0.0927, 0.3733, 0.06515, 0.3576, 0.08869, 0.3933, 0.1063, 0.3179, 0.1817, 0.3034, 0.1698, 0.3627, 0.08115, 0.3179, 0.1817, 0.2841, 0.2155, 0.2768, 0.2096, 0.3034, 0.1698, 0.4431, 0.1205, 0.4369, 0.1246, 0.409, 0.0906, 0.4143, 0.08533, 0.4109, 0.142, 0.4345, 0.1263, 0.4069, 0.0927, 0.3869, 0.1127, 0.4185, 0.137, 0.3298, 0.1962, 0.3179, 0.1817, 0.3933, 0.1063, 0.3298, 0.1962, 0.29, 0.2228, 0.2841, 0.2155, 0.3179, 0.1817, 0.4646, 0.1606, 0.4577, 0.1634, 0.4369, 0.1246, 0.4431, 0.1205, 0.4288, 0.1754, 0.4549, 0.1646, 0.4345, 0.1263, 0.4109, 0.142, 0.4372, 0.1719, 0.3386, 0.2128, 0.3298, 0.1962, 0.4185, 0.137, 0.3386, 0.2128, 0.2944, 0.2311, 0.29, 0.2228, 0.3298, 0.1962, 0.4778, 0.2041, 0.4705, 0.2056, 0.4577, 0.1634, 0.4646, 0.1606, 0.4398, 0.2117, 0.4676, 0.2061, 0.4549, 0.1646, 0.4288, 0.1754, 0.4487, 0.2099, 0.3441, 0.2307, 0.3386, 0.2128, 0.4372, 0.1719, 0.3441, 0.2307, 0.2972, 0.24, 0.2944, 0.2311, 0.3386, 0.2128, 0.4822, 0.2494, 0.4748, 0.2494, 0.4705, 0.2056, 0.4778, 0.2041, 0.4435, 0.2494, 0.4718, 0.2494, 0.4676, 0.2061, 0.4398, 0.2117, 0.4526, 0.2494, 0.3459, 0.2494, 0.3441, 0.2307, 0.4487, 0.2099, 0.3459, 0.2494, 0.2981, 0.2494, 0.2972, 0.24, 0.3441, 0.2307, 0.4778, 0.2946, 0.4705, 0.2932, 0.4748, 0.2494, 0.4822, 0.2494, 0.4398, 0.287, 0.4676, 0.2926, 0.4718, 0.2494, 0.4435, 0.2494, 0.4487, 0.2888, 0.3441, 0.268, 0.3459, 0.2494, 0.4526, 0.2494, 0.3441, 0.268, 0.2972, 0.2587, 0.2981, 0.2494, 0.3459, 0.2494, 0.4646, 0.3381, 0.4577, 0.3353, 0.4705, 0.2932, 0.4778, 0.2946, 0.4288, 0.3233, 0.4549, 0.3341, 0.4676, 0.2926, 0.4398, 0.287, 0.4372, 0.3268, 0.3386, 0.2859, 0.3441, 0.268, 0.4487, 0.2888, 0.3386, 0.2859, 0.2944, 0.2676, 0.2972, 0.2587, 0.3441, 0.268, 0.4431, 0.3782, 0.4369, 0.3741, 0.4577, 0.3353, 0.4646, 0.3381, 0.4109, 0.3567, 0.4345, 0.3724, 0.4549, 0.3341, 0.4288, 0.3233, 0.4185, 0.3617, 0.3298, 0.3025, 0.3386, 0.2859, 0.4372, 0.3268, 0.3298, 0.3025, 0.29, 0.2759, 0.2944, 0.2676, 0.3386, 0.2859, 0.4143, 0.4134, 0.409, 0.4081, 0.4369, 0.3741, 0.4431, 0.3782, 0.3869, 0.386, 0.4069, 0.406, 0.4345, 0.3724, 0.4109, 0.3567, 0.3933, 0.3924, 0.3179, 0.317, 0.3298, 0.3025, 0.4185, 0.3617, 0.3179, 0.317, 0.2841, 0.2832, 0.29, 0.2759, 0.3298, 0.3025, 0.3791, 0.4422, 0.375, 0.436, 0.409, 0.4081, 0.4143, 0.4134, 0.3576, 0.41, 0.3733, 0.4336, 0.4069, 0.406, 0.3869, 0.386, 0.3627, 0.4176, 0.3034, 0.3289, 0.3179, 0.317, 0.3933, 0.3924, 0.3034, 0.3289, 0.2768, 0.2891, 0.2841, 0.2832, 0.3179, 0.317, 0.339, 0.4637, 0.3362, 0.4568, 0.375, 0.436, 0.3791, 0.4422, 0.3242, 0.4279, 0.335, 0.454, 0.3733, 0.4336, 0.3576, 0.41, 0.3277, 0.4362, 0.2869, 0.3377, 0.3034, 0.3289, 0.3627, 0.4176, 0.2869, 0.3377, 0.2686, 0.2935, 0.2768, 0.2891, 0.3034, 0.3289, 0.2955, 0.4769, 0.2941, 0.4695, 0.3362, 0.4568, 0.339, 0.4637, 0.288, 0.4389, 0.2935, 0.4666, 0.335, 0.454, 0.3242, 0.4279, 0.2897, 0.4478, 0.2689, 0.3431, 0.2869, 0.3377, 0.3277, 0.4362, 0.2689, 0.3431, 0.2596, 0.2962, 0.2686, 0.2935, 0.2869, 0.3377, 0.2503, 0.4813, 0.2503, 0.4739, 0.2941, 0.4695, 0.2955, 0.4769, 0.2503, 0.4426, 0.2503, 0.4709, 0.2935, 0.4666, 0.288, 0.4389, 0.2503, 0.4516, 0.2503, 0.345, 0.2689, 0.3431, 0.2897, 0.4478, 0.2503, 0.345, 0.2503, 0.2972, 0.2596, 0.2962, 0.2689, 0.3431])
me_cone_001.materials.append(mat_material)
me_cone_001.update()

# ---- objects
ob_light = bpy.data.objects.new('Light', light_light)
ob_camera = bpy.data.objects.new('Camera', cam_camera)
ob_cylinder = bpy.data.objects.new('Cylinder', me_cylinder)
ob_cylinder_001 = bpy.data.objects.new('Cylinder.001', me_cylinder_001)
ob_cone = bpy.data.objects.new('Cone', me_cone_001)

# ---- transforms, parenting, visibility, modifiers, constraints
ob_light.location = (4.076, 1.005, 5.904)
ob_light.rotation_euler = (0.6503, 0.05522, 1.866)
ob_light.lock_rotations_4d = False
ob_light.empty_display_type = 'ARROWS'
ob_light.color = (0.0, 0.0, 0.0, 0.0)
ob_light.lineart.crease_threshold = 0.0
ob_camera.location = (7.359, -6.926, 4.958)
ob_camera.rotation_euler = (1.109, 0.0, 0.8149)
ob_camera.lock_rotations_4d = False
ob_camera.empty_display_type = 'ARROWS'
ob_camera.color = (0.0, 0.0, 0.0, 0.0)
ob_camera.display_type = 'WIRE'
ob_camera.lineart.crease_threshold = 0.0
ob_cylinder.location = (7.732, 0.0, 0.0)
ob_cylinder.scale = (0.4, 0.4, 2.543)
ob_cylinder_001.location = (0.0, 0.0, 0.0)
ob_cylinder_001.scale = (0.4384, 0.4384, 0.438)
ob_cone.location = (0.0, 3.261, 0.0)

# ---- collection membership
col_collection.objects.link(ob_light)
col_collection.objects.link(ob_camera)
col_collection.objects.link(ob_cylinder)
col_collection.objects.link(ob_cylinder_001)
col_collection.objects.link(ob_cone)

# ---- scene / render settings (as saved in the file)
scene.camera = ob_camera
scene.frame_start = 1; scene.frame_end = 250; scene.frame_set(5)
scene.render.engine = 'BLENDER_EEVEE_NEXT'
scene.cycles.sampling_pattern = 'TABULATED_SOBOL'
scene.view_settings.view_transform = 'Filmic'
bpy.context.view_layer.update()
